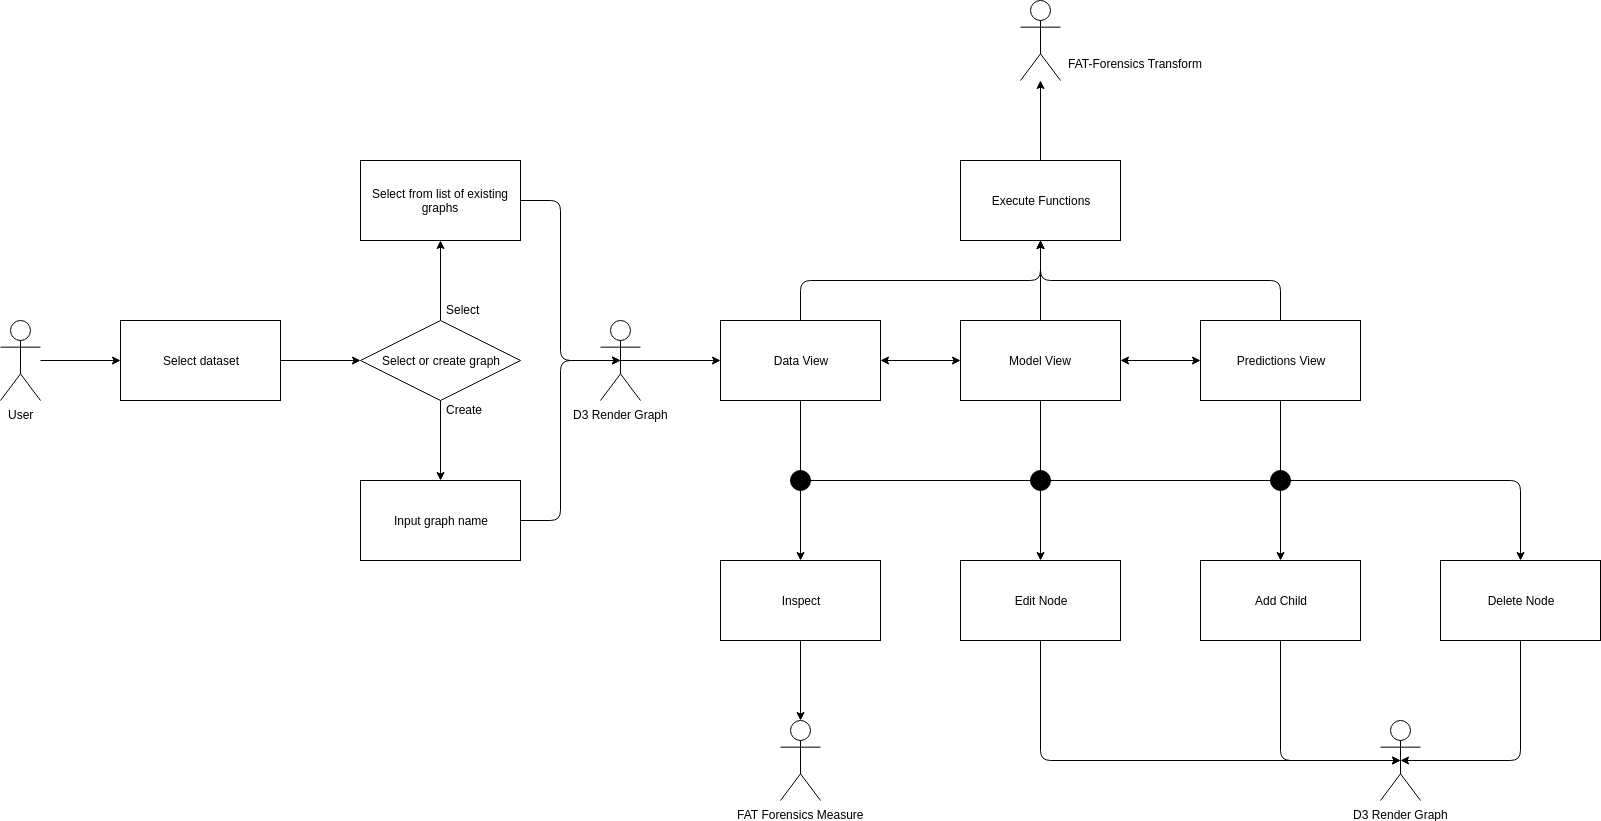

The diagram above was exported from draw.io. Its source (the exported page's mxGraphModel, read from the mxfile embedded in the PNG):
<mxGraphModel dx="1394" dy="1903" grid="1" gridSize="10" guides="1" tooltips="1" connect="1" arrows="1" fold="1" page="1" pageScale="1" pageWidth="850" pageHeight="1100" math="0" shadow="0">
  <root>
    <mxCell id="0" />
    <mxCell id="1" parent="0" />
    <mxCell id="6GxJ3EX_65mm8OFGN5U5-3" value="" style="edgeStyle=orthogonalEdgeStyle;rounded=0;orthogonalLoop=1;jettySize=auto;html=1;" edge="1" parent="1" source="6GxJ3EX_65mm8OFGN5U5-1" target="6GxJ3EX_65mm8OFGN5U5-2">
      <mxGeometry relative="1" as="geometry" />
    </mxCell>
    <mxCell id="6GxJ3EX_65mm8OFGN5U5-1" value="User" style="shape=umlActor;verticalLabelPosition=bottom;labelBackgroundColor=#ffffff;verticalAlign=top;html=1;outlineConnect=0;" vertex="1" parent="1">
      <mxGeometry x="40" y="40" width="40" height="80" as="geometry" />
    </mxCell>
    <mxCell id="6GxJ3EX_65mm8OFGN5U5-5" value="" style="edgeStyle=orthogonalEdgeStyle;rounded=0;orthogonalLoop=1;jettySize=auto;html=1;" edge="1" parent="1" source="6GxJ3EX_65mm8OFGN5U5-2" target="6GxJ3EX_65mm8OFGN5U5-4">
      <mxGeometry relative="1" as="geometry" />
    </mxCell>
    <mxCell id="6GxJ3EX_65mm8OFGN5U5-2" value="Select dataset" style="rounded=0;whiteSpace=wrap;html=1;" vertex="1" parent="1">
      <mxGeometry x="160" y="40" width="160" height="80" as="geometry" />
    </mxCell>
    <mxCell id="6GxJ3EX_65mm8OFGN5U5-7" value="" style="edgeStyle=orthogonalEdgeStyle;rounded=0;orthogonalLoop=1;jettySize=auto;html=1;" edge="1" parent="1" source="6GxJ3EX_65mm8OFGN5U5-4">
      <mxGeometry relative="1" as="geometry">
        <mxPoint x="480" y="-40" as="targetPoint" />
      </mxGeometry>
    </mxCell>
    <mxCell id="6GxJ3EX_65mm8OFGN5U5-9" value="" style="edgeStyle=orthogonalEdgeStyle;rounded=0;orthogonalLoop=1;jettySize=auto;html=1;" edge="1" parent="1" source="6GxJ3EX_65mm8OFGN5U5-4">
      <mxGeometry relative="1" as="geometry">
        <mxPoint x="480" y="200" as="targetPoint" />
      </mxGeometry>
    </mxCell>
    <mxCell id="6GxJ3EX_65mm8OFGN5U5-4" value="Select or create graph" style="rhombus;whiteSpace=wrap;html=1;" vertex="1" parent="1">
      <mxGeometry x="400" y="40" width="160" height="80" as="geometry" />
    </mxCell>
    <mxCell id="6GxJ3EX_65mm8OFGN5U5-72" style="edgeStyle=orthogonalEdgeStyle;rounded=1;orthogonalLoop=1;jettySize=auto;html=1;exitX=1;exitY=0.5;exitDx=0;exitDy=0;startArrow=none;startFill=0;endArrow=classic;endFill=1;" edge="1" parent="1" source="6GxJ3EX_65mm8OFGN5U5-10">
      <mxGeometry relative="1" as="geometry">
        <mxPoint x="660" y="80" as="targetPoint" />
        <Array as="points">
          <mxPoint x="600" y="240" />
          <mxPoint x="600" y="80" />
        </Array>
      </mxGeometry>
    </mxCell>
    <mxCell id="6GxJ3EX_65mm8OFGN5U5-10" value="Input graph name" style="rounded=0;whiteSpace=wrap;html=1;" vertex="1" parent="1">
      <mxGeometry x="400" y="200" width="160" height="80" as="geometry" />
    </mxCell>
    <mxCell id="6GxJ3EX_65mm8OFGN5U5-11" value="Select" style="text;html=1;resizable=0;points=[];autosize=1;align=left;verticalAlign=top;spacingTop=-4;" vertex="1" parent="1">
      <mxGeometry x="484" y="20" width="50" height="20" as="geometry" />
    </mxCell>
    <mxCell id="6GxJ3EX_65mm8OFGN5U5-12" value="Create" style="text;html=1;resizable=0;points=[];autosize=1;align=left;verticalAlign=top;spacingTop=-4;" vertex="1" parent="1">
      <mxGeometry x="484" y="120" width="50" height="20" as="geometry" />
    </mxCell>
    <mxCell id="6GxJ3EX_65mm8OFGN5U5-71" style="edgeStyle=orthogonalEdgeStyle;rounded=1;orthogonalLoop=1;jettySize=auto;html=1;exitX=1;exitY=0.5;exitDx=0;exitDy=0;entryX=0.5;entryY=0.5;entryDx=0;entryDy=0;entryPerimeter=0;startArrow=none;startFill=0;endArrow=classic;endFill=1;" edge="1" parent="1" source="6GxJ3EX_65mm8OFGN5U5-13" target="6GxJ3EX_65mm8OFGN5U5-70">
      <mxGeometry relative="1" as="geometry">
        <Array as="points">
          <mxPoint x="600" y="-80" />
          <mxPoint x="600" y="80" />
        </Array>
      </mxGeometry>
    </mxCell>
    <mxCell id="6GxJ3EX_65mm8OFGN5U5-13" value="Select from list of existing graphs" style="rounded=0;whiteSpace=wrap;html=1;" vertex="1" parent="1">
      <mxGeometry x="400" y="-120" width="160" height="80" as="geometry" />
    </mxCell>
    <mxCell id="6GxJ3EX_65mm8OFGN5U5-18" value="" style="edgeStyle=orthogonalEdgeStyle;rounded=1;orthogonalLoop=1;jettySize=auto;html=1;startArrow=classic;startFill=1;" edge="1" parent="1" source="6GxJ3EX_65mm8OFGN5U5-14" target="6GxJ3EX_65mm8OFGN5U5-17">
      <mxGeometry relative="1" as="geometry" />
    </mxCell>
    <mxCell id="6GxJ3EX_65mm8OFGN5U5-23" style="edgeStyle=orthogonalEdgeStyle;rounded=1;orthogonalLoop=1;jettySize=auto;html=1;exitX=0.5;exitY=0;exitDx=0;exitDy=0;startArrow=none;startFill=0;" edge="1" parent="1" source="6GxJ3EX_65mm8OFGN5U5-14" target="6GxJ3EX_65mm8OFGN5U5-21">
      <mxGeometry relative="1" as="geometry" />
    </mxCell>
    <mxCell id="6GxJ3EX_65mm8OFGN5U5-33" value="" style="edgeStyle=orthogonalEdgeStyle;rounded=1;orthogonalLoop=1;jettySize=auto;html=1;startArrow=none;startFill=0;" edge="1" parent="1" source="6GxJ3EX_65mm8OFGN5U5-53" target="6GxJ3EX_65mm8OFGN5U5-32">
      <mxGeometry relative="1" as="geometry" />
    </mxCell>
    <mxCell id="6GxJ3EX_65mm8OFGN5U5-40" style="edgeStyle=orthogonalEdgeStyle;rounded=1;orthogonalLoop=1;jettySize=auto;html=1;exitX=0.5;exitY=1;exitDx=0;exitDy=0;entryX=0.5;entryY=0;entryDx=0;entryDy=0;startArrow=none;startFill=0;" edge="1" parent="1" source="6GxJ3EX_65mm8OFGN5U5-14" target="6GxJ3EX_65mm8OFGN5U5-34">
      <mxGeometry relative="1" as="geometry" />
    </mxCell>
    <mxCell id="6GxJ3EX_65mm8OFGN5U5-41" style="edgeStyle=orthogonalEdgeStyle;rounded=1;orthogonalLoop=1;jettySize=auto;html=1;exitX=0.5;exitY=1;exitDx=0;exitDy=0;startArrow=none;startFill=0;" edge="1" parent="1" source="6GxJ3EX_65mm8OFGN5U5-14" target="6GxJ3EX_65mm8OFGN5U5-36">
      <mxGeometry relative="1" as="geometry" />
    </mxCell>
    <mxCell id="6GxJ3EX_65mm8OFGN5U5-42" style="edgeStyle=orthogonalEdgeStyle;rounded=1;orthogonalLoop=1;jettySize=auto;html=1;exitX=0.5;exitY=1;exitDx=0;exitDy=0;startArrow=none;startFill=0;" edge="1" parent="1" source="6GxJ3EX_65mm8OFGN5U5-14" target="6GxJ3EX_65mm8OFGN5U5-38">
      <mxGeometry relative="1" as="geometry" />
    </mxCell>
    <mxCell id="6GxJ3EX_65mm8OFGN5U5-14" value="Data View" style="rounded=0;whiteSpace=wrap;html=1;" vertex="1" parent="1">
      <mxGeometry x="760" y="40" width="160" height="80" as="geometry" />
    </mxCell>
    <mxCell id="6GxJ3EX_65mm8OFGN5U5-58" value="" style="edgeStyle=orthogonalEdgeStyle;rounded=0;orthogonalLoop=1;jettySize=auto;html=1;startArrow=none;startFill=0;endArrow=classic;endFill=1;" edge="1" parent="1" source="6GxJ3EX_65mm8OFGN5U5-32" target="6GxJ3EX_65mm8OFGN5U5-57">
      <mxGeometry relative="1" as="geometry" />
    </mxCell>
    <mxCell id="6GxJ3EX_65mm8OFGN5U5-32" value="Inspect" style="rounded=0;whiteSpace=wrap;html=1;" vertex="1" parent="1">
      <mxGeometry x="760" y="280" width="160" height="80" as="geometry" />
    </mxCell>
    <mxCell id="6GxJ3EX_65mm8OFGN5U5-20" value="" style="edgeStyle=orthogonalEdgeStyle;rounded=1;orthogonalLoop=1;jettySize=auto;html=1;startArrow=classic;startFill=1;" edge="1" parent="1" source="6GxJ3EX_65mm8OFGN5U5-17" target="6GxJ3EX_65mm8OFGN5U5-19">
      <mxGeometry relative="1" as="geometry" />
    </mxCell>
    <mxCell id="6GxJ3EX_65mm8OFGN5U5-24" style="edgeStyle=orthogonalEdgeStyle;rounded=1;orthogonalLoop=1;jettySize=auto;html=1;exitX=0.5;exitY=0;exitDx=0;exitDy=0;startArrow=none;startFill=0;" edge="1" parent="1" source="6GxJ3EX_65mm8OFGN5U5-17" target="6GxJ3EX_65mm8OFGN5U5-21">
      <mxGeometry relative="1" as="geometry" />
    </mxCell>
    <mxCell id="6GxJ3EX_65mm8OFGN5U5-45" style="edgeStyle=orthogonalEdgeStyle;rounded=1;orthogonalLoop=1;jettySize=auto;html=1;exitX=0.5;exitY=1;exitDx=0;exitDy=0;startArrow=none;startFill=0;endArrow=none;endFill=0;" edge="1" parent="1" source="6GxJ3EX_65mm8OFGN5U5-49">
      <mxGeometry relative="1" as="geometry">
        <mxPoint x="1080" y="200" as="targetPoint" />
      </mxGeometry>
    </mxCell>
    <mxCell id="6GxJ3EX_65mm8OFGN5U5-17" value="Model View" style="rounded=0;whiteSpace=wrap;html=1;" vertex="1" parent="1">
      <mxGeometry x="1000" y="40" width="160" height="80" as="geometry" />
    </mxCell>
    <mxCell id="6GxJ3EX_65mm8OFGN5U5-76" style="edgeStyle=orthogonalEdgeStyle;rounded=1;orthogonalLoop=1;jettySize=auto;html=1;exitX=0.5;exitY=1;exitDx=0;exitDy=0;entryX=0.5;entryY=0.5;entryDx=0;entryDy=0;entryPerimeter=0;startArrow=none;startFill=0;endArrow=classic;endFill=1;" edge="1" parent="1" source="6GxJ3EX_65mm8OFGN5U5-34" target="6GxJ3EX_65mm8OFGN5U5-61">
      <mxGeometry relative="1" as="geometry">
        <Array as="points">
          <mxPoint x="1080" y="480" />
        </Array>
      </mxGeometry>
    </mxCell>
    <mxCell id="6GxJ3EX_65mm8OFGN5U5-34" value="Edit Node" style="rounded=0;whiteSpace=wrap;html=1;" vertex="1" parent="1">
      <mxGeometry x="1000" y="280" width="160" height="80" as="geometry" />
    </mxCell>
    <mxCell id="6GxJ3EX_65mm8OFGN5U5-25" style="edgeStyle=orthogonalEdgeStyle;rounded=1;orthogonalLoop=1;jettySize=auto;html=1;exitX=0.5;exitY=0;exitDx=0;exitDy=0;startArrow=none;startFill=0;" edge="1" parent="1" source="6GxJ3EX_65mm8OFGN5U5-19">
      <mxGeometry relative="1" as="geometry">
        <mxPoint x="1080" y="-40.00000000000023" as="targetPoint" />
      </mxGeometry>
    </mxCell>
    <mxCell id="6GxJ3EX_65mm8OFGN5U5-47" style="edgeStyle=orthogonalEdgeStyle;rounded=1;orthogonalLoop=1;jettySize=auto;html=1;startArrow=none;startFill=0;endArrow=none;endFill=0;" edge="1" parent="1" source="6GxJ3EX_65mm8OFGN5U5-19" target="6GxJ3EX_65mm8OFGN5U5-48">
      <mxGeometry relative="1" as="geometry">
        <mxPoint x="1320" y="200" as="targetPoint" />
      </mxGeometry>
    </mxCell>
    <mxCell id="6GxJ3EX_65mm8OFGN5U5-19" value="Predictions View" style="rounded=0;whiteSpace=wrap;html=1;" vertex="1" parent="1">
      <mxGeometry x="1240" y="40" width="160" height="80" as="geometry" />
    </mxCell>
    <mxCell id="6GxJ3EX_65mm8OFGN5U5-79" style="edgeStyle=orthogonalEdgeStyle;rounded=1;orthogonalLoop=1;jettySize=auto;html=1;exitX=0.5;exitY=1;exitDx=0;exitDy=0;entryX=0.5;entryY=0.5;entryDx=0;entryDy=0;entryPerimeter=0;startArrow=none;startFill=0;endArrow=classic;endFill=1;" edge="1" parent="1" source="6GxJ3EX_65mm8OFGN5U5-36" target="6GxJ3EX_65mm8OFGN5U5-61">
      <mxGeometry relative="1" as="geometry">
        <Array as="points">
          <mxPoint x="1320" y="480" />
        </Array>
      </mxGeometry>
    </mxCell>
    <mxCell id="6GxJ3EX_65mm8OFGN5U5-36" value="Add Child" style="rounded=0;whiteSpace=wrap;html=1;" vertex="1" parent="1">
      <mxGeometry x="1240" y="280" width="160" height="80" as="geometry" />
    </mxCell>
    <mxCell id="6GxJ3EX_65mm8OFGN5U5-78" style="edgeStyle=orthogonalEdgeStyle;rounded=1;orthogonalLoop=1;jettySize=auto;html=1;exitX=0.5;exitY=1;exitDx=0;exitDy=0;entryX=0.5;entryY=0.5;entryDx=0;entryDy=0;entryPerimeter=0;startArrow=none;startFill=0;endArrow=classic;endFill=1;" edge="1" parent="1" source="6GxJ3EX_65mm8OFGN5U5-38" target="6GxJ3EX_65mm8OFGN5U5-61">
      <mxGeometry relative="1" as="geometry">
        <Array as="points">
          <mxPoint x="1560" y="480" />
        </Array>
      </mxGeometry>
    </mxCell>
    <mxCell id="6GxJ3EX_65mm8OFGN5U5-38" value="Delete Node" style="rounded=0;whiteSpace=wrap;html=1;" vertex="1" parent="1">
      <mxGeometry x="1480" y="280" width="160" height="80" as="geometry" />
    </mxCell>
    <mxCell id="6GxJ3EX_65mm8OFGN5U5-27" value="" style="edgeStyle=orthogonalEdgeStyle;rounded=1;orthogonalLoop=1;jettySize=auto;html=1;startArrow=none;startFill=0;" edge="1" parent="1" source="6GxJ3EX_65mm8OFGN5U5-21">
      <mxGeometry relative="1" as="geometry">
        <mxPoint x="1080" y="-200" as="targetPoint" />
      </mxGeometry>
    </mxCell>
    <mxCell id="6GxJ3EX_65mm8OFGN5U5-21" value="Execute Functions" style="rounded=0;whiteSpace=wrap;html=1;" vertex="1" parent="1">
      <mxGeometry x="1000" y="-120" width="160" height="80" as="geometry" />
    </mxCell>
    <mxCell id="6GxJ3EX_65mm8OFGN5U5-28" value="" style="shape=umlActor;verticalLabelPosition=bottom;labelBackgroundColor=#ffffff;verticalAlign=top;html=1;outlineConnect=0;" vertex="1" parent="1">
      <mxGeometry x="1060" y="-280" width="40" height="80" as="geometry" />
    </mxCell>
    <mxCell id="6GxJ3EX_65mm8OFGN5U5-30" value="FAT-Forensics Transform" style="text;html=1;resizable=0;points=[];autosize=1;align=left;verticalAlign=top;spacingTop=-4;" vertex="1" parent="1">
      <mxGeometry x="1106" y="-226" width="150" height="20" as="geometry" />
    </mxCell>
    <mxCell id="6GxJ3EX_65mm8OFGN5U5-48" value="" style="ellipse;whiteSpace=wrap;html=1;aspect=fixed;fillColor=#000000;" vertex="1" parent="1">
      <mxGeometry x="1310" y="190" width="20" height="20" as="geometry" />
    </mxCell>
    <mxCell id="6GxJ3EX_65mm8OFGN5U5-49" value="" style="ellipse;whiteSpace=wrap;html=1;aspect=fixed;fillColor=#000000;" vertex="1" parent="1">
      <mxGeometry x="1070" y="190" width="20" height="20" as="geometry" />
    </mxCell>
    <mxCell id="6GxJ3EX_65mm8OFGN5U5-52" style="edgeStyle=orthogonalEdgeStyle;rounded=1;orthogonalLoop=1;jettySize=auto;html=1;exitX=0.5;exitY=1;exitDx=0;exitDy=0;startArrow=none;startFill=0;endArrow=none;endFill=0;" edge="1" parent="1" source="6GxJ3EX_65mm8OFGN5U5-17" target="6GxJ3EX_65mm8OFGN5U5-49">
      <mxGeometry relative="1" as="geometry">
        <mxPoint x="1080" y="200" as="targetPoint" />
        <mxPoint x="1080" y="120" as="sourcePoint" />
      </mxGeometry>
    </mxCell>
    <mxCell id="6GxJ3EX_65mm8OFGN5U5-53" value="" style="ellipse;whiteSpace=wrap;html=1;aspect=fixed;fillColor=#000000;" vertex="1" parent="1">
      <mxGeometry x="830" y="190" width="20" height="20" as="geometry" />
    </mxCell>
    <mxCell id="6GxJ3EX_65mm8OFGN5U5-57" value="FAT Forensics Measure" style="shape=umlActor;verticalLabelPosition=bottom;labelBackgroundColor=#ffffff;verticalAlign=top;html=1;outlineConnect=0;fillColor=#FFFFFF;" vertex="1" parent="1">
      <mxGeometry x="820" y="440" width="40" height="80" as="geometry" />
    </mxCell>
    <mxCell id="6GxJ3EX_65mm8OFGN5U5-61" value="D3 Render Graph" style="shape=umlActor;verticalLabelPosition=bottom;labelBackgroundColor=#ffffff;verticalAlign=top;html=1;outlineConnect=0;fillColor=#FFFFFF;" vertex="1" parent="1">
      <mxGeometry x="1420" y="440" width="40" height="80" as="geometry" />
    </mxCell>
    <mxCell id="6GxJ3EX_65mm8OFGN5U5-74" style="edgeStyle=orthogonalEdgeStyle;rounded=1;orthogonalLoop=1;jettySize=auto;html=1;exitX=0.5;exitY=0.5;exitDx=0;exitDy=0;exitPerimeter=0;entryX=0;entryY=0.5;entryDx=0;entryDy=0;startArrow=none;startFill=0;endArrow=classic;endFill=1;" edge="1" parent="1" source="6GxJ3EX_65mm8OFGN5U5-70" target="6GxJ3EX_65mm8OFGN5U5-14">
      <mxGeometry relative="1" as="geometry" />
    </mxCell>
    <mxCell id="6GxJ3EX_65mm8OFGN5U5-70" value="D3 Render Graph" style="shape=umlActor;verticalLabelPosition=bottom;labelBackgroundColor=#ffffff;verticalAlign=top;html=1;outlineConnect=0;fillColor=#FFFFFF;" vertex="1" parent="1">
      <mxGeometry x="640" y="40" width="40" height="80" as="geometry" />
    </mxCell>
  </root>
</mxGraphModel>